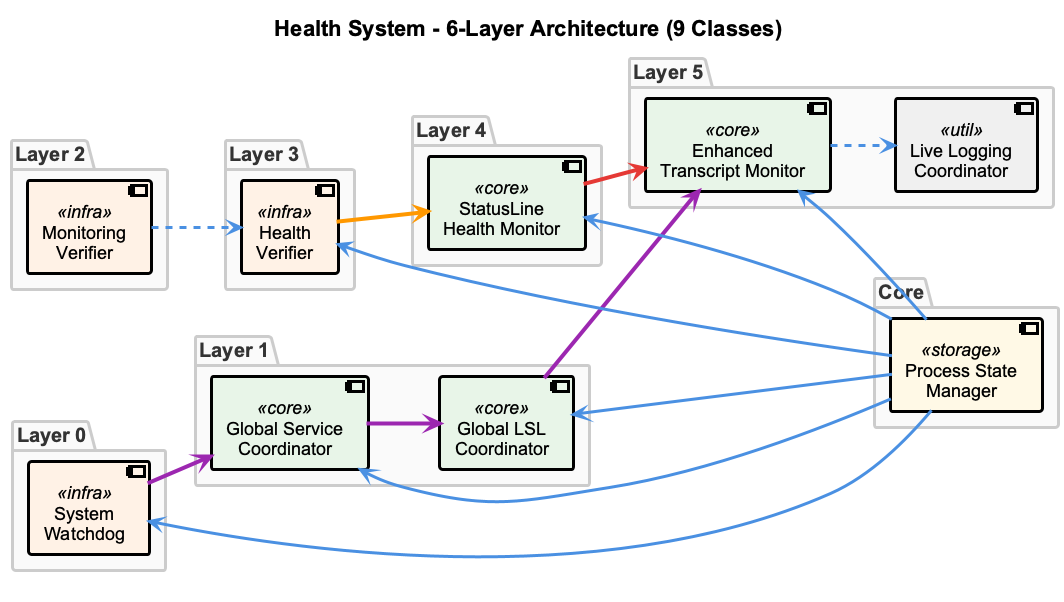

The diagram above was rendered by PlantUML. Its source (embedded in the PNG):
@startuml
!include _standard-style.puml

title Health System - 6-Layer Architecture (9 Classes)

left to right direction

package "Layer 0" {
  component [System\nWatchdog] as SMW <<infra>>
}

package "Layer 1" {
  component [Global Service\nCoordinator] as GSC <<core>>
  component [Global LSL\nCoordinator] as GLC <<core>>
}

package "Layer 2" {
  component [Monitoring\nVerifier] as MV <<infra>>
}

package "Layer 3" {
  component [Health\nVerifier] as HV <<infra>>
}

package "Layer 4" {
  component [StatusLine\nHealth Monitor] as SHM <<core>>
}

package "Layer 5" {
  component [Enhanced\nTranscript Monitor] as ETM <<core>>
  component [Live Logging\nCoordinator] as LLC <<util>>
}

package "Core" {
  component [Process State\nManager] as PSM <<storage>>
}

' Layer flow (left to right)
SMW CONTROL_LINE GSC
GSC CONTROL_LINE GLC
GLC CONTROL_LINE ETM
MV ..> HV
HV DATA_LINE SHM
SHM SYNC_LINE ETM
ETM ..> LLC

' PSM connections
PSM -up-> SMW
PSM -up-> GSC
PSM -up-> GLC
PSM -up-> HV
PSM -up-> SHM
PSM -up-> ETM

@enduml